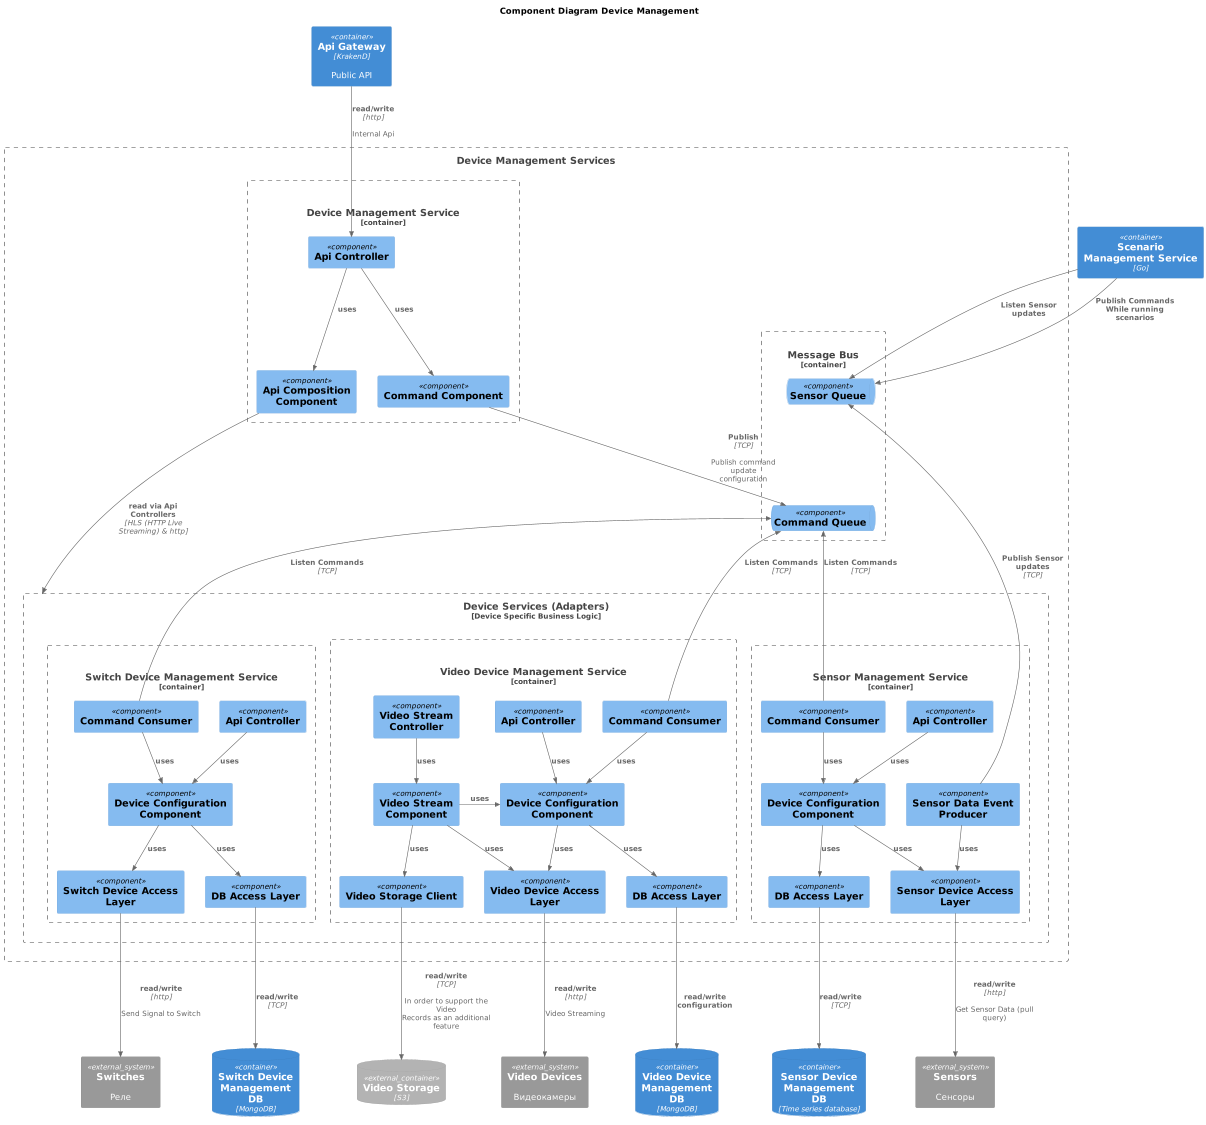

The diagram above was rendered by PlantUML. Its source (embedded in the PNG):
@startuml
title Component Diagram Device Management

top to bottom direction

!include C4.puml
!include C4_Container.puml
!include C4_Context.puml
!include C4_Component.puml

System_Ext(se1, "Sensors", "Сенсоры")
System_Ext(se2, "Switches", "Реле")
System_Ext(se3, "Video Devices", "Видеокамеры")

ContainerDb_Ext(dbVideoS3, "Video Storage", "S3")

ContainerDb(dbVideo, "Video Device Management\nDB", "MongoDB")
ContainerDb(dbSensor, "Sensor Device Management\nDB", "Time series database")
ContainerDb(dbSwitch, "Switch Device Management\nDB", "MongoDB")
Container(ApiGateway, "Api Gateway", "KrakenD","Public API")
Container(ScenarioManagement, "Scenario Management Service", "Go")


Boundary(b1, "Device Management Services") {
    Container_Boundary(Bus, "Message Bus") {
        ComponentQueue(SensorQueue, "Sensor Queue")
        ComponentQueue(CommandQueue, "Command Queue")
    }
    Container_Boundary(DeviceManagement, "Device Management Service", "Go", "Facade for Public API") {
        Component(DeviceManagementCommandComponent, "Command Component")
        Component(DeviceManagementApiComposition, "Api Composition Component")
        Component(DeviceManagementApiController, "Api Controller")
        Rel(DeviceManagementApiController, DeviceManagementCommandComponent, "uses")
        Rel(DeviceManagementApiController, DeviceManagementApiComposition, "uses")
    }
    Boundary(DeviceServices, "Device Services (Adapters)", "Device Specific Business Logic", ) {
        Container_Boundary(SensorManagement, "Sensor Management Service", "Java") {
            Component(SensorManagementApiController, "Api Controller")
            Component(SensorManagementDeviceAccessLayer, "Sensor Device Access Layer")
            Component(SensorManagementConfigurationComponent, "Device Configuration Component")
            Component(SensorManagementCommandConsumer, "Command Consumer")
            Component(SensorManagementEventProducer, "Sensor Data Event Producer")
            Component(SensorManagementManagementDBAL, "DB Access Layer")


            Rel(SensorManagementApiController, SensorManagementConfigurationComponent, "uses")
            Rel(SensorManagementCommandConsumer, SensorManagementConfigurationComponent, "uses")
            Rel_D(SensorManagementConfigurationComponent, SensorManagementDeviceAccessLayer , "uses")
            Rel_D(SensorManagementConfigurationComponent,SensorManagementManagementDBAL,"uses")
            Rel_D(SensorManagementManagementDBAL,dbSensor,"read/write", "TCP")
            Rel_U(SensorManagementCommandConsumer, CommandQueue, "Listen Commands", "TCP")
            Rel_D(SensorManagementDeviceAccessLayer, se1,  "read/write", "http", "Get Sensor Data (pull query)")
            Rel_U(SensorManagementEventProducer, SensorQueue, "Publish Sensor updates", "TCP",)
            Rel(SensorManagementEventProducer, SensorManagementDeviceAccessLayer, "uses",)
        }
        Container_Boundary(VideoManagement, "Video Device Management Service", "Java") {
            Component(VideoManagementApiController, "Api Controller")
            Component(VideoManagementStreamController, "Video Stream Controller")
            Component(VideoManagementVideoDeviceAccessLayer, "Video Device Access Layer")
            Component(VideoManagementVideoStorageClient, "Video Storage Client")
            Component(VideoManagementConfigurationComponent, "Device Configuration Component")
            Component(VideoManagementVideoStreamComponent, "Video Stream Component")
            Component(VideoManagementCommandConsumer, "Command Consumer")
            Component(VideoManagementDBAL, "DB Access Layer")

            Rel(VideoManagementCommandConsumer, VideoManagementConfigurationComponent, "uses")
            Rel_D(VideoManagementConfigurationComponent, VideoManagementVideoDeviceAccessLayer, "uses")
            Rel(VideoManagementApiController, VideoManagementConfigurationComponent, "uses")
            Rel(VideoManagementStreamController, VideoManagementVideoStreamComponent, "uses")
            Rel(VideoManagementConfigurationComponent, VideoManagementDBAL, "uses")
            Rel(VideoManagementDBAL, dbVideo, "read/write configuration")
            Rel_R(VideoManagementVideoStreamComponent,VideoManagementConfigurationComponent, "uses")
            Rel(VideoManagementVideoStreamComponent,VideoManagementVideoStorageClient, "uses")
            Rel(VideoManagementVideoStreamComponent,VideoManagementVideoDeviceAccessLayer, "uses")
            Rel_D(VideoManagementVideoDeviceAccessLayer, se3, "read/write", "http", "Video Streaming")
            Rel_D(VideoManagementVideoStorageClient, dbVideoS3, "read/write", "TCP", "In order to support the Video Records as an additional feature")
            Rel_U(VideoManagementCommandConsumer, CommandQueue, "Listen Commands", "TCP")
        }

        Container_Boundary(SwitchManagement, "Switch Device Management Service", "Java") {
            Component(SwitchManagementApiController, "Api Controller")
            Component(SwitchManagementDeviceAccessLayer, "Switch Device Access Layer")
            Component(SwitchManagementConfigurationComponent, "Device Configuration Component")
            Component(SwitchManagementCommandConsumer, "Command Consumer")
            Component(SwitchManagementManagementDBAL, "DB Access Layer")


            Rel(SwitchManagementApiController, SwitchManagementConfigurationComponent, "uses")
            Rel(SwitchManagementCommandConsumer, SwitchManagementConfigurationComponent, "uses")
            Rel_D(SwitchManagementConfigurationComponent, SwitchManagementDeviceAccessLayer , "uses")
            Rel_D(SwitchManagementConfigurationComponent,SwitchManagementManagementDBAL,"uses")
            Rel_D(SwitchManagementManagementDBAL,dbSwitch,"read/write", "TCP")
            Rel_U(SwitchManagementCommandConsumer, CommandQueue, "Listen Commands", "TCP")
            Rel_D(SwitchManagementDeviceAccessLayer, se2,  "read/write", "http", "Send Signal to Switch")
        }
    }

}


Rel(DeviceManagementApiComposition, DeviceServices, "read via Api Controllers", "HLS (HTTP Live Streaming) & http")
Rel(ApiGateway,DeviceManagementApiController, "read/write", "http", "Internal Api")
Rel(ScenarioManagement, SensorQueue, "Listen Sensor updates")
Rel(ScenarioManagement, SensorQueue, "Publish Commands While running scenarios")
Rel(DeviceManagementCommandComponent, CommandQueue, "Publish" , "TCP", "Publish command update configuration")
Lay_D(SensorQueue, CommandQueue)


@enduml